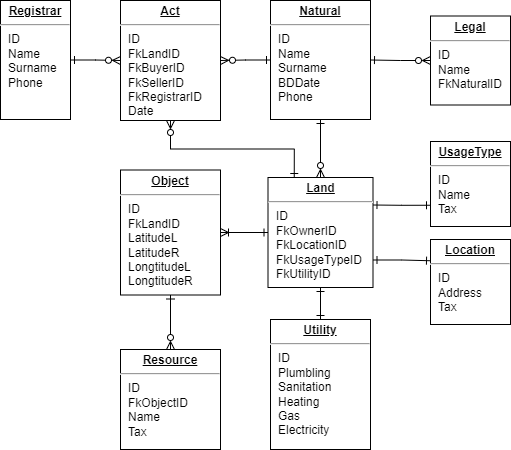

The diagram above was exported from draw.io. Its source (the exported page's mxGraphModel, read from the mxfile embedded in the PNG):
<mxGraphModel dx="688" dy="649" grid="1" gridSize="10" guides="1" tooltips="1" connect="1" arrows="1" fold="1" page="1" pageScale="1" pageWidth="827" pageHeight="1169" math="0" shadow="0">
  <root>
    <mxCell id="0" />
    <mxCell id="1" parent="0" />
    <mxCell id="4eVPDkdstp1eb7ESQI7k-11" style="edgeStyle=orthogonalEdgeStyle;rounded=0;orthogonalLoop=1;jettySize=auto;html=1;exitX=0.5;exitY=1;exitDx=0;exitDy=0;entryX=0.5;entryY=0;entryDx=0;entryDy=0;endArrow=ERone;endFill=0;startArrow=ERone;startFill=0;" parent="1" source="4eVPDkdstp1eb7ESQI7k-1" target="4eVPDkdstp1eb7ESQI7k-8" edge="1">
      <mxGeometry relative="1" as="geometry" />
    </mxCell>
    <mxCell id="4eVPDkdstp1eb7ESQI7k-13" style="edgeStyle=orthogonalEdgeStyle;rounded=0;orthogonalLoop=1;jettySize=auto;html=1;exitX=1;exitY=0.75;exitDx=0;exitDy=0;entryX=0;entryY=0.25;entryDx=0;entryDy=0;startArrow=ERone;startFill=0;endArrow=ERone;endFill=0;" parent="1" source="4eVPDkdstp1eb7ESQI7k-1" target="4eVPDkdstp1eb7ESQI7k-4" edge="1">
      <mxGeometry relative="1" as="geometry" />
    </mxCell>
    <mxCell id="BkzOWR19fs_OALgVcxGq-1" style="edgeStyle=orthogonalEdgeStyle;rounded=0;orthogonalLoop=1;jettySize=auto;html=1;exitX=0.25;exitY=0;exitDx=0;exitDy=0;entryX=0.5;entryY=1;entryDx=0;entryDy=0;endArrow=ERzeroToMany;startArrow=ERone;startFill=0;endFill=0;" parent="1" source="4eVPDkdstp1eb7ESQI7k-1" target="4eVPDkdstp1eb7ESQI7k-10" edge="1">
      <mxGeometry relative="1" as="geometry" />
    </mxCell>
    <mxCell id="BkzOWR19fs_OALgVcxGq-6" style="edgeStyle=orthogonalEdgeStyle;rounded=0;orthogonalLoop=1;jettySize=auto;html=1;exitX=0;exitY=0.5;exitDx=0;exitDy=0;entryX=1;entryY=0.5;entryDx=0;entryDy=0;startArrow=ERone;startFill=0;endArrow=ERoneToMany;endFill=0;" parent="1" source="4eVPDkdstp1eb7ESQI7k-1" target="4eVPDkdstp1eb7ESQI7k-6" edge="1">
      <mxGeometry relative="1" as="geometry" />
    </mxCell>
    <mxCell id="4eVPDkdstp1eb7ESQI7k-1" value="&lt;p style=&quot;margin: 0px ; margin-top: 4px ; text-align: center ; text-decoration: underline&quot;&gt;&lt;b&gt;Land&lt;/b&gt;&lt;/p&gt;&lt;hr&gt;&lt;p style=&quot;margin: 0px ; margin-left: 8px&quot;&gt;ID&lt;/p&gt;&lt;p style=&quot;margin: 0px ; margin-left: 8px&quot;&gt;FkOwnerID&lt;/p&gt;&lt;p style=&quot;margin: 0px ; margin-left: 8px&quot;&gt;FkLocationID&lt;/p&gt;&lt;p style=&quot;margin: 0px ; margin-left: 8px&quot;&gt;FkUsageTypeID&lt;/p&gt;&lt;p style=&quot;margin: 0px ; margin-left: 8px&quot;&gt;FkUtilityID&lt;/p&gt;&lt;p style=&quot;margin: 0px ; margin-left: 8px&quot;&gt;&lt;br&gt;&lt;/p&gt;" style="verticalAlign=top;align=left;overflow=fill;fontSize=12;fontFamily=Helvetica;html=1;" parent="1" vertex="1">
      <mxGeometry x="447.5" y="238" width="105" height="110" as="geometry" />
    </mxCell>
    <mxCell id="4eVPDkdstp1eb7ESQI7k-20" style="edgeStyle=orthogonalEdgeStyle;rounded=0;orthogonalLoop=1;jettySize=auto;html=1;exitX=0.5;exitY=1;exitDx=0;exitDy=0;entryX=0.5;entryY=0;entryDx=0;entryDy=0;startArrow=ERone;startFill=0;endArrow=ERzeroToMany;endFill=0;" parent="1" source="4eVPDkdstp1eb7ESQI7k-2" target="4eVPDkdstp1eb7ESQI7k-1" edge="1">
      <mxGeometry relative="1" as="geometry" />
    </mxCell>
    <mxCell id="4eVPDkdstp1eb7ESQI7k-21" style="edgeStyle=orthogonalEdgeStyle;rounded=0;orthogonalLoop=1;jettySize=auto;html=1;exitX=0;exitY=0.25;exitDx=0;exitDy=0;entryX=1;entryY=0.75;entryDx=0;entryDy=0;startArrow=ERzeroToOne;startFill=0;endArrow=ERzeroToMany;endFill=0;strokeColor=none;" parent="1" source="4eVPDkdstp1eb7ESQI7k-2" target="4eVPDkdstp1eb7ESQI7k-10" edge="1">
      <mxGeometry relative="1" as="geometry" />
    </mxCell>
    <mxCell id="4eVPDkdstp1eb7ESQI7k-23" style="edgeStyle=orthogonalEdgeStyle;rounded=0;orthogonalLoop=1;jettySize=auto;html=1;exitX=0;exitY=0.5;exitDx=0;exitDy=0;entryX=1;entryY=0.5;entryDx=0;entryDy=0;startArrow=ERone;startFill=0;endArrow=ERzeroToMany;endFill=0;" parent="1" source="4eVPDkdstp1eb7ESQI7k-2" target="4eVPDkdstp1eb7ESQI7k-10" edge="1">
      <mxGeometry relative="1" as="geometry" />
    </mxCell>
    <mxCell id="4eVPDkdstp1eb7ESQI7k-2" value="&lt;p style=&quot;margin: 0px ; margin-top: 4px ; text-align: center ; text-decoration: underline&quot;&gt;&lt;b&gt;Natural&lt;/b&gt;&lt;/p&gt;&lt;hr&gt;&lt;p style=&quot;margin: 0px ; margin-left: 8px&quot;&gt;ID&lt;/p&gt;&lt;p style=&quot;margin: 0px ; margin-left: 8px&quot;&gt;Name&lt;/p&gt;&lt;p style=&quot;margin: 0px ; margin-left: 8px&quot;&gt;Surname&lt;/p&gt;&lt;p style=&quot;margin: 0px ; margin-left: 8px&quot;&gt;BDDate&lt;/p&gt;&lt;p style=&quot;margin: 0px ; margin-left: 8px&quot;&gt;Phone&lt;/p&gt;&lt;p style=&quot;margin: 0px ; margin-left: 8px&quot;&gt;&lt;br&gt;&lt;/p&gt;" style="verticalAlign=top;align=left;overflow=fill;fontSize=12;fontFamily=Helvetica;html=1;" parent="1" vertex="1">
      <mxGeometry x="450" y="61" width="100" height="119" as="geometry" />
    </mxCell>
    <mxCell id="BkzOWR19fs_OALgVcxGq-5" style="edgeStyle=orthogonalEdgeStyle;rounded=0;orthogonalLoop=1;jettySize=auto;html=1;exitX=0;exitY=0.5;exitDx=0;exitDy=0;entryX=1;entryY=0.5;entryDx=0;entryDy=0;startArrow=ERzeroToMany;startFill=0;endArrow=ERone;endFill=0;" parent="1" source="4eVPDkdstp1eb7ESQI7k-3" target="4eVPDkdstp1eb7ESQI7k-2" edge="1">
      <mxGeometry relative="1" as="geometry" />
    </mxCell>
    <mxCell id="4eVPDkdstp1eb7ESQI7k-3" value="&lt;p style=&quot;margin: 0px ; margin-top: 4px ; text-align: center ; text-decoration: underline&quot;&gt;&lt;b&gt;Legal&lt;/b&gt;&lt;/p&gt;&lt;hr&gt;&lt;p style=&quot;margin: 0px ; margin-left: 8px&quot;&gt;ID&lt;/p&gt;&lt;p style=&quot;margin: 0px ; margin-left: 8px&quot;&gt;Name&lt;/p&gt;&lt;p style=&quot;margin: 0px ; margin-left: 8px&quot;&gt;FkNaturalID&lt;/p&gt;&lt;p style=&quot;margin: 0px ; margin-left: 8px&quot;&gt;&lt;br&gt;&lt;/p&gt;" style="verticalAlign=top;align=left;overflow=fill;fontSize=12;fontFamily=Helvetica;html=1;" parent="1" vertex="1">
      <mxGeometry x="610" y="76.5" width="80" height="89" as="geometry" />
    </mxCell>
    <mxCell id="4eVPDkdstp1eb7ESQI7k-4" value="&lt;p style=&quot;margin: 0px ; margin-top: 4px ; text-align: center ; text-decoration: underline&quot;&gt;&lt;b&gt;Location&lt;/b&gt;&lt;/p&gt;&lt;hr&gt;&lt;p style=&quot;margin: 0px ; margin-left: 8px&quot;&gt;ID&lt;/p&gt;&lt;p style=&quot;margin: 0px ; margin-left: 8px&quot;&gt;Address&lt;/p&gt;&lt;p style=&quot;margin: 0px ; margin-left: 8px&quot;&gt;Tax&lt;/p&gt;&lt;p style=&quot;margin: 0px ; margin-left: 8px&quot;&gt;&lt;br&gt;&lt;/p&gt;&lt;p style=&quot;margin: 0px ; margin-left: 8px&quot;&gt;&lt;br&gt;&lt;/p&gt;" style="verticalAlign=top;align=left;overflow=fill;fontSize=12;fontFamily=Helvetica;html=1;" parent="1" vertex="1">
      <mxGeometry x="610" y="300" width="80" height="85" as="geometry" />
    </mxCell>
    <mxCell id="4eVPDkdstp1eb7ESQI7k-12" style="edgeStyle=orthogonalEdgeStyle;rounded=0;orthogonalLoop=1;jettySize=auto;html=1;exitX=0;exitY=0.75;exitDx=0;exitDy=0;entryX=1;entryY=0.25;entryDx=0;entryDy=0;startArrow=ERone;startFill=0;endArrow=ERone;endFill=0;" parent="1" source="4eVPDkdstp1eb7ESQI7k-5" target="4eVPDkdstp1eb7ESQI7k-1" edge="1">
      <mxGeometry relative="1" as="geometry" />
    </mxCell>
    <mxCell id="4eVPDkdstp1eb7ESQI7k-5" value="&lt;p style=&quot;margin: 0px ; margin-top: 4px ; text-align: center ; text-decoration: underline&quot;&gt;&lt;b&gt;UsageType&lt;/b&gt;&lt;/p&gt;&lt;hr&gt;&lt;p style=&quot;margin: 0px ; margin-left: 8px&quot;&gt;ID&lt;/p&gt;&lt;p style=&quot;margin: 0px ; margin-left: 8px&quot;&gt;Name&lt;/p&gt;&lt;p style=&quot;margin: 0px ; margin-left: 8px&quot;&gt;Tax&lt;/p&gt;&lt;p style=&quot;margin: 0px ; margin-left: 8px&quot;&gt;&lt;br&gt;&lt;/p&gt;" style="verticalAlign=top;align=left;overflow=fill;fontSize=12;fontFamily=Helvetica;html=1;" parent="1" vertex="1">
      <mxGeometry x="610" y="202" width="80" height="85" as="geometry" />
    </mxCell>
    <mxCell id="BkzOWR19fs_OALgVcxGq-4" style="edgeStyle=orthogonalEdgeStyle;rounded=0;orthogonalLoop=1;jettySize=auto;html=1;exitX=0.5;exitY=1;exitDx=0;exitDy=0;entryX=0.5;entryY=0;entryDx=0;entryDy=0;endArrow=ERzeroToMany;endFill=0;startArrow=ERone;startFill=0;" parent="1" source="4eVPDkdstp1eb7ESQI7k-6" target="4eVPDkdstp1eb7ESQI7k-7" edge="1">
      <mxGeometry relative="1" as="geometry" />
    </mxCell>
    <mxCell id="4eVPDkdstp1eb7ESQI7k-6" value="&lt;p style=&quot;margin: 0px ; margin-top: 4px ; text-align: center ; text-decoration: underline&quot;&gt;&lt;b&gt;Object&lt;/b&gt;&lt;/p&gt;&lt;hr&gt;&lt;p style=&quot;margin: 0px ; margin-left: 8px&quot;&gt;ID&lt;/p&gt;&lt;p style=&quot;margin: 0px ; margin-left: 8px&quot;&gt;FkLandID&lt;/p&gt;&lt;p style=&quot;margin: 0px ; margin-left: 8px&quot;&gt;LatitudeL&lt;/p&gt;&lt;p style=&quot;margin: 0px ; margin-left: 8px&quot;&gt;LatitudeR&lt;/p&gt;&lt;p style=&quot;margin: 0px ; margin-left: 8px&quot;&gt;LongtitudeL&lt;/p&gt;&lt;p style=&quot;margin: 0px ; margin-left: 8px&quot;&gt;LongtitudeR&lt;/p&gt;&lt;p style=&quot;margin: 0px ; margin-left: 8px&quot;&gt;&lt;br&gt;&lt;/p&gt;" style="verticalAlign=top;align=left;overflow=fill;fontSize=12;fontFamily=Helvetica;html=1;" parent="1" vertex="1">
      <mxGeometry x="300" y="230.5" width="100" height="125" as="geometry" />
    </mxCell>
    <mxCell id="4eVPDkdstp1eb7ESQI7k-7" value="&lt;p style=&quot;margin: 0px ; margin-top: 4px ; text-align: center ; text-decoration: underline&quot;&gt;&lt;b&gt;Resource&lt;/b&gt;&lt;/p&gt;&lt;hr&gt;&lt;p style=&quot;margin: 0px ; margin-left: 8px&quot;&gt;ID&lt;/p&gt;&lt;p style=&quot;margin: 0px ; margin-left: 8px&quot;&gt;FkObjectID&lt;/p&gt;&lt;p style=&quot;margin: 0px ; margin-left: 8px&quot;&gt;Name&lt;/p&gt;&lt;p style=&quot;margin: 0px ; margin-left: 8px&quot;&gt;Tax&lt;/p&gt;&lt;p style=&quot;margin: 0px ; margin-left: 8px&quot;&gt;&lt;br&gt;&lt;/p&gt;" style="verticalAlign=top;align=left;overflow=fill;fontSize=12;fontFamily=Helvetica;html=1;" parent="1" vertex="1">
      <mxGeometry x="300" y="410" width="100" height="100" as="geometry" />
    </mxCell>
    <mxCell id="4eVPDkdstp1eb7ESQI7k-8" value="&lt;p style=&quot;margin: 0px ; margin-top: 4px ; text-align: center ; text-decoration: underline&quot;&gt;&lt;b&gt;Utility&lt;/b&gt;&lt;/p&gt;&lt;hr&gt;&lt;p style=&quot;margin: 0px ; margin-left: 8px&quot;&gt;ID&lt;/p&gt;&lt;p style=&quot;margin: 0px ; margin-left: 8px&quot;&gt;Plumbling&lt;/p&gt;&lt;p style=&quot;margin: 0px ; margin-left: 8px&quot;&gt;Sanitation&lt;/p&gt;&lt;p style=&quot;margin: 0px ; margin-left: 8px&quot;&gt;Heating&lt;/p&gt;&lt;p style=&quot;margin: 0px ; margin-left: 8px&quot;&gt;Gas&lt;/p&gt;&lt;p style=&quot;margin: 0px ; margin-left: 8px&quot;&gt;Electricity&lt;/p&gt;&lt;p style=&quot;margin: 0px ; margin-left: 8px&quot;&gt;&lt;br&gt;&lt;/p&gt;" style="verticalAlign=top;align=left;overflow=fill;fontSize=12;fontFamily=Helvetica;html=1;" parent="1" vertex="1">
      <mxGeometry x="450" y="380" width="100" height="130" as="geometry" />
    </mxCell>
    <mxCell id="4eVPDkdstp1eb7ESQI7k-25" style="edgeStyle=orthogonalEdgeStyle;rounded=0;orthogonalLoop=1;jettySize=auto;html=1;exitX=1;exitY=0.5;exitDx=0;exitDy=0;entryX=0;entryY=0.5;entryDx=0;entryDy=0;startArrow=ERone;startFill=0;endArrow=ERzeroToMany;endFill=0;" parent="1" source="4eVPDkdstp1eb7ESQI7k-9" target="4eVPDkdstp1eb7ESQI7k-10" edge="1">
      <mxGeometry relative="1" as="geometry" />
    </mxCell>
    <mxCell id="4eVPDkdstp1eb7ESQI7k-9" value="&lt;p style=&quot;margin: 0px ; margin-top: 4px ; text-align: center ; text-decoration: underline&quot;&gt;&lt;b&gt;Registrar&lt;/b&gt;&lt;/p&gt;&lt;hr&gt;&lt;p style=&quot;margin: 0px ; margin-left: 8px&quot;&gt;ID&lt;/p&gt;&lt;p style=&quot;margin: 0px ; margin-left: 8px&quot;&gt;Name&lt;/p&gt;&lt;p style=&quot;margin: 0px ; margin-left: 8px&quot;&gt;Surname&lt;/p&gt;&lt;p style=&quot;margin: 0px ; margin-left: 8px&quot;&gt;Phone&lt;/p&gt;&lt;p style=&quot;margin: 0px ; margin-left: 8px&quot;&gt;&lt;br&gt;&lt;/p&gt;" style="verticalAlign=top;align=left;overflow=fill;fontSize=12;fontFamily=Helvetica;html=1;" parent="1" vertex="1">
      <mxGeometry x="180" y="61" width="70" height="119" as="geometry" />
    </mxCell>
    <mxCell id="4eVPDkdstp1eb7ESQI7k-10" value="&lt;p style=&quot;margin: 0px ; margin-top: 4px ; text-align: center ; text-decoration: underline&quot;&gt;&lt;b&gt;Act&lt;/b&gt;&lt;/p&gt;&lt;hr&gt;&lt;p style=&quot;margin: 0px ; margin-left: 8px&quot;&gt;ID&lt;/p&gt;&lt;p style=&quot;margin: 0px ; margin-left: 8px&quot;&gt;FkLandID&lt;/p&gt;&lt;p style=&quot;margin: 0px ; margin-left: 8px&quot;&gt;FkBuyerID&lt;/p&gt;&lt;p style=&quot;margin: 0px ; margin-left: 8px&quot;&gt;FkSellerID&lt;/p&gt;&lt;p style=&quot;margin: 0px ; margin-left: 8px&quot;&gt;FkRegistrarID&lt;/p&gt;&lt;p style=&quot;margin: 0px ; margin-left: 8px&quot;&gt;Date&lt;/p&gt;&lt;p style=&quot;margin: 0px ; margin-left: 8px&quot;&gt;&lt;br&gt;&lt;/p&gt;" style="verticalAlign=top;align=left;overflow=fill;fontSize=12;fontFamily=Helvetica;html=1;" parent="1" vertex="1">
      <mxGeometry x="300" y="61" width="100" height="120" as="geometry" />
    </mxCell>
  </root>
</mxGraphModel>